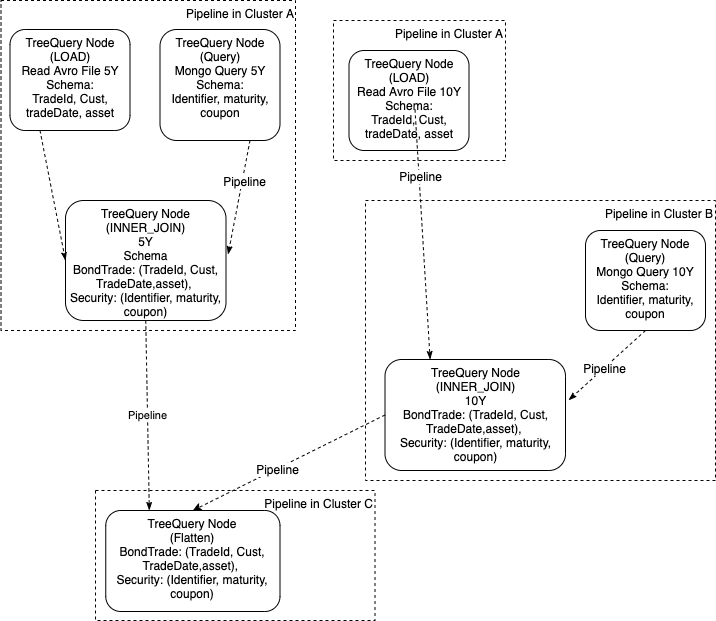

The diagram above was exported from draw.io. Its source (the exported page's mxGraphModel, read from the mxfile embedded in the PNG):
<mxGraphModel dx="775" dy="456" grid="1" gridSize="10" guides="1" tooltips="1" connect="1" arrows="1" fold="1" page="1" pageScale="1" pageWidth="850" pageHeight="1100" math="0" shadow="0">
  <root>
    <mxCell id="0" />
    <mxCell id="1" parent="0" />
    <mxCell id="ZRJbfuAFUQX4ssKn3ySK-4" value="Pipeline in Cluster A" style="rounded=0;whiteSpace=wrap;html=1;fillColor=none;dashed=1;verticalAlign=top;align=right;" vertex="1" parent="1">
      <mxGeometry x="358" y="50" width="172" height="140" as="geometry" />
    </mxCell>
    <mxCell id="ZRJbfuAFUQX4ssKn3ySK-7" value="TreeQuery Node&lt;br&gt;(INNER_JOIN)&lt;br&gt;5Y&lt;br&gt;Schema&lt;br&gt;BondTrade: (TradeId, Cust, TradeDate,asset),&amp;nbsp;&lt;br&gt;Security: (Identifier, maturity,&lt;br&gt;coupon)" style="rounded=1;whiteSpace=wrap;html=1;verticalAlign=top;" vertex="1" parent="1">
      <mxGeometry x="90" y="230" width="160.5" height="120" as="geometry" />
    </mxCell>
    <mxCell id="ZRJbfuAFUQX4ssKn3ySK-8" value="TreeQuery Node&lt;br&gt;(LOAD)&lt;br&gt;Read Avro File 5Y&lt;br&gt;Schema:&lt;br&gt;TradeId, Cust, tradeDate, asset" style="rounded=1;whiteSpace=wrap;html=1;verticalAlign=top;" vertex="1" parent="1">
      <mxGeometry x="34.5" y="59" width="120" height="101" as="geometry" />
    </mxCell>
    <mxCell id="ZRJbfuAFUQX4ssKn3ySK-9" value="TreeQuery Node&lt;br&gt;(Query)&lt;br&gt;Mongo Query 5Y&lt;br&gt;Schema:&lt;br&gt;Identifier, maturity,&lt;br&gt;coupon" style="rounded=1;whiteSpace=wrap;html=1;verticalAlign=top;" vertex="1" parent="1">
      <mxGeometry x="184.5" y="59" width="120" height="111" as="geometry" />
    </mxCell>
    <mxCell id="ZRJbfuAFUQX4ssKn3ySK-10" value="" style="endArrow=classicThin;dashed=1;html=1;entryX=0;entryY=0.5;entryDx=0;entryDy=0;exitX=0.25;exitY=1;exitDx=0;exitDy=0;endFill=1;" edge="1" parent="1" source="ZRJbfuAFUQX4ssKn3ySK-8" target="ZRJbfuAFUQX4ssKn3ySK-7">
      <mxGeometry width="50" height="50" relative="1" as="geometry">
        <mxPoint x="41.5" y="199" as="sourcePoint" />
        <mxPoint x="91.5" y="149" as="targetPoint" />
      </mxGeometry>
    </mxCell>
    <mxCell id="ZRJbfuAFUQX4ssKn3ySK-12" value="" style="endArrow=classicThin;dashed=1;html=1;entryX=1.013;entryY=0.45;entryDx=0;entryDy=0;exitX=0.75;exitY=1;exitDx=0;exitDy=0;endFill=1;entryPerimeter=0;" edge="1" parent="1" source="ZRJbfuAFUQX4ssKn3ySK-9" target="ZRJbfuAFUQX4ssKn3ySK-7">
      <mxGeometry width="50" height="50" relative="1" as="geometry">
        <mxPoint x="81.5" y="209" as="sourcePoint" />
        <mxPoint x="120.5" y="134" as="targetPoint" />
      </mxGeometry>
    </mxCell>
    <mxCell id="ZRJbfuAFUQX4ssKn3ySK-13" value="Pipeline" style="text;html=1;align=center;verticalAlign=middle;resizable=0;points=[];labelBackgroundColor=#ffffff;" vertex="1" connectable="0" parent="ZRJbfuAFUQX4ssKn3ySK-12">
      <mxGeometry x="-0.3014" y="2" relative="1" as="geometry">
        <mxPoint as="offset" />
      </mxGeometry>
    </mxCell>
    <mxCell id="ZRJbfuAFUQX4ssKn3ySK-14" value="TreeQuery Node&lt;br&gt;(LOAD)&lt;br&gt;Read Avro File 10Y&lt;br&gt;Schema:&lt;br&gt;TradeId, Cust, tradeDate, asset" style="rounded=1;whiteSpace=wrap;html=1;verticalAlign=top;" vertex="1" parent="1">
      <mxGeometry x="373.5" y="80" width="120" height="100" as="geometry" />
    </mxCell>
    <mxCell id="ZRJbfuAFUQX4ssKn3ySK-16" value="TreeQuery Node&lt;br&gt;(INNER_JOIN)&lt;br&gt;10Y&lt;br&gt;BondTrade: (TradeId, Cust, TradeDate,asset),&amp;nbsp;&lt;br&gt;Security: (Identifier, maturity,&lt;br&gt;coupon)" style="rounded=1;whiteSpace=wrap;html=1;verticalAlign=top;" vertex="1" parent="1">
      <mxGeometry x="409.5" y="389" width="180.5" height="111" as="geometry" />
    </mxCell>
    <mxCell id="ZRJbfuAFUQX4ssKn3ySK-17" value="TreeQuery Node&lt;br&gt;(Query)&lt;br&gt;Mongo Query 10Y&lt;br&gt;Schema:&lt;br&gt;Identifier, maturity,&lt;br&gt;coupon" style="rounded=1;whiteSpace=wrap;html=1;verticalAlign=top;" vertex="1" parent="1">
      <mxGeometry x="610" y="260" width="120" height="100" as="geometry" />
    </mxCell>
    <mxCell id="ZRJbfuAFUQX4ssKn3ySK-18" value="" style="endArrow=classicThin;dashed=1;html=1;entryX=0.25;entryY=0;entryDx=0;entryDy=0;endFill=1;" edge="1" parent="1" target="ZRJbfuAFUQX4ssKn3ySK-16">
      <mxGeometry width="50" height="50" relative="1" as="geometry">
        <mxPoint x="439.5" y="139" as="sourcePoint" />
        <mxPoint x="239.5" y="224" as="targetPoint" />
      </mxGeometry>
    </mxCell>
    <mxCell id="ZRJbfuAFUQX4ssKn3ySK-19" value="Pipeline" style="text;html=1;align=center;verticalAlign=middle;resizable=0;points=[];labelBackgroundColor=#ffffff;" vertex="1" connectable="0" parent="ZRJbfuAFUQX4ssKn3ySK-18">
      <mxGeometry x="-0.464" y="1" relative="1" as="geometry">
        <mxPoint as="offset" />
      </mxGeometry>
    </mxCell>
    <mxCell id="ZRJbfuAFUQX4ssKn3ySK-20" value="" style="endArrow=classicThin;dashed=1;html=1;entryX=1.017;entryY=0.367;entryDx=0;entryDy=0;endFill=1;exitX=0.5;exitY=1;exitDx=0;exitDy=0;entryPerimeter=0;" edge="1" parent="1" source="ZRJbfuAFUQX4ssKn3ySK-17" target="ZRJbfuAFUQX4ssKn3ySK-16">
      <mxGeometry width="50" height="50" relative="1" as="geometry">
        <mxPoint x="449.5" y="149" as="sourcePoint" />
        <mxPoint x="449.5" y="399" as="targetPoint" />
      </mxGeometry>
    </mxCell>
    <mxCell id="ZRJbfuAFUQX4ssKn3ySK-21" value="Pipeline" style="text;html=1;align=center;verticalAlign=middle;resizable=0;points=[];labelBackgroundColor=#ffffff;" vertex="1" connectable="0" parent="ZRJbfuAFUQX4ssKn3ySK-20">
      <mxGeometry x="0.0873" relative="1" as="geometry">
        <mxPoint as="offset" />
      </mxGeometry>
    </mxCell>
    <mxCell id="ZRJbfuAFUQX4ssKn3ySK-22" value="TreeQuery Node&lt;br&gt;(Flatten)&lt;br&gt;BondTrade: (TradeId, Cust, TradeDate,asset),&amp;nbsp;&lt;br&gt;Security: (Identifier, maturity,&lt;br&gt;coupon)" style="rounded=1;whiteSpace=wrap;html=1;verticalAlign=top;" vertex="1" parent="1">
      <mxGeometry x="130.25" y="540" width="174.25" height="101" as="geometry" />
    </mxCell>
    <mxCell id="ZRJbfuAFUQX4ssKn3ySK-23" value="Pipeline" style="endArrow=classicThin;dashed=1;html=1;entryX=0.25;entryY=0;entryDx=0;entryDy=0;endFill=1;exitX=0.5;exitY=1;exitDx=0;exitDy=0;" edge="1" parent="1" source="ZRJbfuAFUQX4ssKn3ySK-7" target="ZRJbfuAFUQX4ssKn3ySK-22">
      <mxGeometry width="50" height="50" relative="1" as="geometry">
        <mxPoint x="189.5" y="299" as="sourcePoint" />
        <mxPoint x="449.5" y="399" as="targetPoint" />
      </mxGeometry>
    </mxCell>
    <mxCell id="ZRJbfuAFUQX4ssKn3ySK-24" value="" style="endArrow=classic;dashed=1;html=1;endFill=1;entryX=0.5;entryY=0;entryDx=0;entryDy=0;exitX=0;exitY=0.5;exitDx=0;exitDy=0;" edge="1" parent="1" source="ZRJbfuAFUQX4ssKn3ySK-16" target="ZRJbfuAFUQX4ssKn3ySK-22">
      <mxGeometry width="50" height="50" relative="1" as="geometry">
        <mxPoint x="579.5" y="509" as="sourcePoint" />
        <mxPoint x="339.5" y="469" as="targetPoint" />
      </mxGeometry>
    </mxCell>
    <mxCell id="ZRJbfuAFUQX4ssKn3ySK-25" value="Pipeline" style="text;html=1;align=center;verticalAlign=middle;resizable=0;points=[];labelBackgroundColor=#ffffff;" vertex="1" connectable="0" parent="ZRJbfuAFUQX4ssKn3ySK-24">
      <mxGeometry x="0.1341" relative="1" as="geometry">
        <mxPoint x="1" as="offset" />
      </mxGeometry>
    </mxCell>
    <mxCell id="ZRJbfuAFUQX4ssKn3ySK-26" value="Pipeline in Cluster A" style="rounded=0;whiteSpace=wrap;html=1;fillColor=none;dashed=1;verticalAlign=top;align=right;" vertex="1" parent="1">
      <mxGeometry x="25.5" y="30" width="294.5" height="330" as="geometry" />
    </mxCell>
    <mxCell id="ZRJbfuAFUQX4ssKn3ySK-27" value="Pipeline in Cluster B" style="rounded=0;whiteSpace=wrap;html=1;fillColor=none;dashed=1;verticalAlign=top;align=right;" vertex="1" parent="1">
      <mxGeometry x="390" y="230" width="350" height="280" as="geometry" />
    </mxCell>
    <mxCell id="ZRJbfuAFUQX4ssKn3ySK-28" value="Pipeline in Cluster C" style="rounded=0;whiteSpace=wrap;html=1;fillColor=none;dashed=1;verticalAlign=top;align=right;" vertex="1" parent="1">
      <mxGeometry x="120" y="520" width="279.5" height="130" as="geometry" />
    </mxCell>
  </root>
</mxGraphModel>